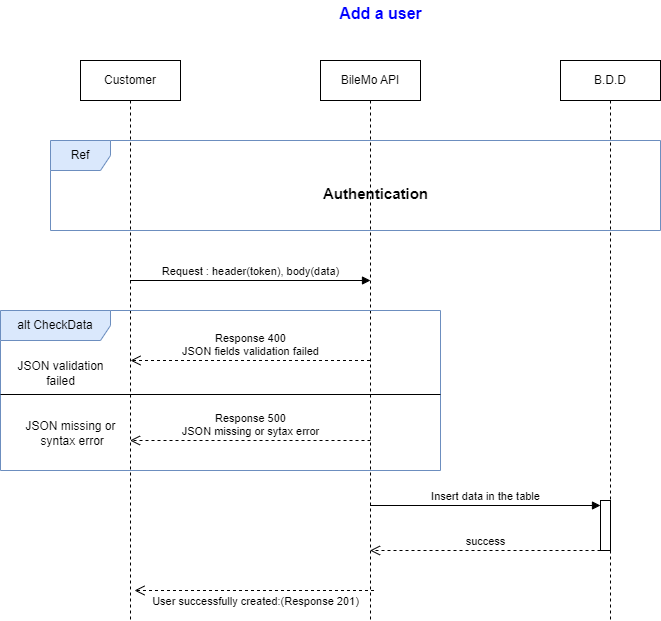

The diagram above was exported from draw.io. Its source (the exported page's mxGraphModel, read from the mxfile embedded in the PNG):
<mxGraphModel dx="794" dy="440" grid="1" gridSize="10" guides="1" tooltips="1" connect="1" arrows="1" fold="1" page="1" pageScale="1" pageWidth="827" pageHeight="1169" math="0" shadow="0">
  <root>
    <mxCell id="0" />
    <mxCell id="1" parent="0" />
    <mxCell id="dO15zEtMFNpgfDTlAFrt-1" value="&lt;font color=&quot;#0000ff&quot; style=&quot;font-size: 16px;&quot;&gt;Add a user&lt;/font&gt;" style="text;align=center;fontStyle=1;verticalAlign=middle;spacingLeft=3;spacingRight=3;strokeColor=none;rotatable=0;points=[[0,0.5],[1,0.5]];portConstraint=eastwest;html=1;" parent="1" vertex="1">
      <mxGeometry x="380" y="20" width="80" height="26" as="geometry" />
    </mxCell>
    <mxCell id="dO15zEtMFNpgfDTlAFrt-2" value="BileMo API" style="shape=umlLifeline;perimeter=lifelinePerimeter;whiteSpace=wrap;html=1;container=1;dropTarget=0;collapsible=0;recursiveResize=0;outlineConnect=0;portConstraint=eastwest;newEdgeStyle={&quot;curved&quot;:0,&quot;rounded&quot;:0};" parent="1" vertex="1">
      <mxGeometry x="360" y="80" width="100" height="560" as="geometry" />
    </mxCell>
    <mxCell id="dO15zEtMFNpgfDTlAFrt-3" value="B.D.D" style="shape=umlLifeline;perimeter=lifelinePerimeter;whiteSpace=wrap;html=1;container=1;dropTarget=0;collapsible=0;recursiveResize=0;outlineConnect=0;portConstraint=eastwest;newEdgeStyle={&quot;curved&quot;:0,&quot;rounded&quot;:0};" parent="1" vertex="1">
      <mxGeometry x="600" y="80" width="100" height="560" as="geometry" />
    </mxCell>
    <mxCell id="dO15zEtMFNpgfDTlAFrt-17" value="" style="html=1;points=[[0,0,0,0,5],[0,1,0,0,-5],[1,0,0,0,5],[1,1,0,0,-5]];perimeter=orthogonalPerimeter;outlineConnect=0;targetShapes=umlLifeline;portConstraint=eastwest;newEdgeStyle={&quot;curved&quot;:0,&quot;rounded&quot;:0};" parent="dO15zEtMFNpgfDTlAFrt-3" vertex="1">
      <mxGeometry x="40" y="440" width="10" height="50" as="geometry" />
    </mxCell>
    <mxCell id="dO15zEtMFNpgfDTlAFrt-4" value="Customer" style="shape=umlLifeline;perimeter=lifelinePerimeter;whiteSpace=wrap;html=1;container=1;dropTarget=0;collapsible=0;recursiveResize=0;outlineConnect=0;portConstraint=eastwest;newEdgeStyle={&quot;curved&quot;:0,&quot;rounded&quot;:0};" parent="1" vertex="1">
      <mxGeometry x="120" y="80" width="100" height="560" as="geometry" />
    </mxCell>
    <mxCell id="dO15zEtMFNpgfDTlAFrt-5" value="Ref" style="shape=umlFrame;whiteSpace=wrap;html=1;pointerEvents=0;fillColor=#dae8fc;strokeColor=#6c8ebf;" parent="1" vertex="1">
      <mxGeometry x="90" y="160" width="610" height="90" as="geometry" />
    </mxCell>
    <mxCell id="dO15zEtMFNpgfDTlAFrt-6" value="&lt;font style=&quot;font-size: 15px;&quot;&gt;Authentication&lt;/font&gt;" style="text;align=center;fontStyle=1;verticalAlign=middle;spacingLeft=3;spacingRight=3;strokeColor=none;rotatable=0;points=[[0,0.5],[1,0.5]];portConstraint=eastwest;html=1;" parent="1" vertex="1">
      <mxGeometry x="240" y="200" width="350" height="26" as="geometry" />
    </mxCell>
    <mxCell id="dO15zEtMFNpgfDTlAFrt-8" value="Request : header(token), body(data)" style="html=1;verticalAlign=bottom;endArrow=block;curved=0;rounded=0;" parent="1" source="dO15zEtMFNpgfDTlAFrt-4" edge="1">
      <mxGeometry width="80" relative="1" as="geometry">
        <mxPoint x="330" y="300" as="sourcePoint" />
        <mxPoint x="410" y="300" as="targetPoint" />
      </mxGeometry>
    </mxCell>
    <mxCell id="dO15zEtMFNpgfDTlAFrt-9" value="alt CheckData" style="shape=umlFrame;whiteSpace=wrap;html=1;pointerEvents=0;width=110;height=30;fillColor=#dae8fc;strokeColor=#6c8ebf;" parent="1" vertex="1">
      <mxGeometry x="40" y="330" width="440" height="160" as="geometry" />
    </mxCell>
    <mxCell id="dO15zEtMFNpgfDTlAFrt-10" value="" style="line;strokeWidth=1;fillColor=none;align=left;verticalAlign=middle;spacingTop=-1;spacingLeft=3;spacingRight=3;rotatable=0;labelPosition=right;points=[];portConstraint=eastwest;strokeColor=inherit;" parent="1" vertex="1">
      <mxGeometry x="40" y="410" width="440" height="8" as="geometry" />
    </mxCell>
    <mxCell id="dO15zEtMFNpgfDTlAFrt-11" value="&lt;span style=&quot;font-weight: normal;&quot;&gt;JSON validation &lt;br&gt;failed&lt;/span&gt;" style="text;align=center;fontStyle=1;verticalAlign=middle;spacingLeft=3;spacingRight=3;strokeColor=none;rotatable=0;points=[[0,0.5],[1,0.5]];portConstraint=eastwest;html=1;" parent="1" vertex="1">
      <mxGeometry x="60" y="380" width="80" height="26" as="geometry" />
    </mxCell>
    <mxCell id="dO15zEtMFNpgfDTlAFrt-12" value="&lt;span style=&quot;font-weight: normal;&quot;&gt;JSON missing or&lt;br&gt;&amp;nbsp;syntax error&lt;/span&gt;" style="text;align=center;fontStyle=1;verticalAlign=middle;spacingLeft=3;spacingRight=3;strokeColor=none;rotatable=0;points=[[0,0.5],[1,0.5]];portConstraint=eastwest;html=1;" parent="1" vertex="1">
      <mxGeometry x="70" y="440" width="80" height="26" as="geometry" />
    </mxCell>
    <mxCell id="dO15zEtMFNpgfDTlAFrt-13" value="Response 400&lt;br&gt;JSON fields validation failed" style="html=1;verticalAlign=bottom;endArrow=open;dashed=1;endSize=8;curved=0;rounded=0;" parent="1" source="dO15zEtMFNpgfDTlAFrt-2" edge="1">
      <mxGeometry relative="1" as="geometry">
        <mxPoint x="250" y="380" as="sourcePoint" />
        <mxPoint x="170" y="380" as="targetPoint" />
      </mxGeometry>
    </mxCell>
    <mxCell id="dO15zEtMFNpgfDTlAFrt-15" value="Response 500&lt;br&gt;JSON missing or sytax error" style="html=1;verticalAlign=bottom;endArrow=open;dashed=1;endSize=8;curved=0;rounded=0;" parent="1" target="dO15zEtMFNpgfDTlAFrt-4" edge="1">
      <mxGeometry relative="1" as="geometry">
        <mxPoint x="410" y="460" as="sourcePoint" />
        <mxPoint x="330" y="460" as="targetPoint" />
      </mxGeometry>
    </mxCell>
    <mxCell id="dO15zEtMFNpgfDTlAFrt-18" value="Insert data in the table" style="html=1;verticalAlign=bottom;endArrow=block;curved=0;rounded=0;entryX=0;entryY=0;entryDx=0;entryDy=5;" parent="1" source="dO15zEtMFNpgfDTlAFrt-2" target="dO15zEtMFNpgfDTlAFrt-17" edge="1">
      <mxGeometry relative="1" as="geometry">
        <mxPoint x="570" y="525" as="sourcePoint" />
      </mxGeometry>
    </mxCell>
    <mxCell id="dO15zEtMFNpgfDTlAFrt-19" value="success" style="html=1;verticalAlign=bottom;endArrow=open;dashed=1;endSize=8;curved=0;rounded=0;" parent="1" source="dO15zEtMFNpgfDTlAFrt-17" target="dO15zEtMFNpgfDTlAFrt-2" edge="1">
      <mxGeometry x="-0.0022" relative="1" as="geometry">
        <mxPoint x="570" y="595" as="targetPoint" />
        <Array as="points">
          <mxPoint x="520" y="570" />
        </Array>
        <mxPoint as="offset" />
      </mxGeometry>
    </mxCell>
    <mxCell id="dO15zEtMFNpgfDTlAFrt-20" value="User successfully created:(Response 201)" style="html=1;verticalAlign=bottom;endArrow=open;dashed=1;endSize=8;curved=0;rounded=0;" parent="1" edge="1">
      <mxGeometry x="-0.0021" y="20" relative="1" as="geometry">
        <mxPoint x="413.5" y="610" as="sourcePoint" />
        <mxPoint x="174" y="610" as="targetPoint" />
        <Array as="points">
          <mxPoint x="234" y="610" />
        </Array>
        <mxPoint as="offset" />
      </mxGeometry>
    </mxCell>
  </root>
</mxGraphModel>